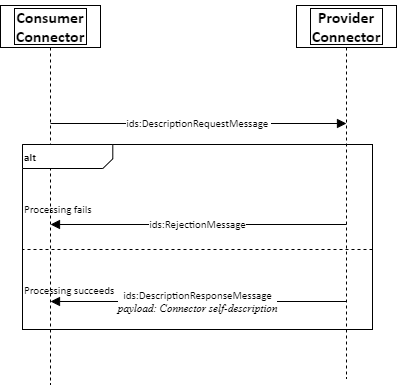

The diagram above was exported from draw.io. Its source (the exported page's mxGraphModel, read from the mxfile embedded in the PNG):
<mxGraphModel dx="1022" dy="388" grid="1" gridSize="10" guides="1" tooltips="1" connect="1" arrows="1" fold="1" page="1" pageScale="1" pageWidth="827" pageHeight="1169" math="0" shadow="0">
  <root>
    <mxCell id="0" />
    <mxCell id="1" value="Verbinder" parent="0" />
    <mxCell id="2" style="vsdxID=1000;fillColor=#FFFFFF;gradientColor=none;shape=stencil(nZBLDoAgDERP0z3SIyjew0SURgSD+Lu9kMZoXLhwN9O+tukAlrNpJg1SzDH4QW/URgNYgZTkjA4UkwJUgGXng+6DX1zLfmoymdXo17xh5zmRJ6Q42BWCfc2oJfdAr+Yv+AP9Cb7OJ3H/2JG1HNGz/84klThPVCc=);labelBackgroundColor=none;rounded=0;html=1;whiteSpace=wrap;" parent="1" vertex="1">
      <mxGeometry x="168" y="141" width="100" height="42" as="geometry" />
    </mxCell>
    <mxCell id="3" style="vsdxID=1001;fillColor=#FFFFFF;gradientColor=none;shape=stencil(nZBLDoAgDERP0z3SIyjew0SURgSD+Lu9kMZoXLhwN9O+tukAlrNpJg1SzDH4QW/URgNYgZTkjA4UkwJUgGXng+6DX1zLfmoymdXo17xh5zmRJ6Q42BWCfc2oJfdAr+Yv+AP9Cb7OJ3H/2JG1HNGz/84klThPVCc=);labelBackgroundColor=none;rounded=0;html=1;whiteSpace=wrap;" parent="2" vertex="1">
      <mxGeometry x="14" y="3" width="72" height="36" as="geometry" />
    </mxCell>
    <mxCell id="4" style="vsdxID=1002;fillColor=#FFFFFF;gradientColor=none;shape=stencil(1VFBDsIgEHwNRxKE+IJa/7GxSyFiaRa07e+FLImtB+/eZnZmdgkjTJcczCi0SpniHRc/ZCfMRWjtJ4fkc0HC9MJ0NhKOFJ/TwHyG6qzoEV91w8q5s6oRrTamJ8X8yl6gW9GoeZuVtgP9vUitElafJMUM2cfpEA1AI8pyRNoAYwuylBbEeTf+h2cV8Plm60Pglvb6dy1lxJWa/g0=);labelBackgroundColor=none;rounded=0;html=1;whiteSpace=wrap;" parent="2" vertex="1">
      <mxGeometry x="38" y="-5" width="24" height="1" as="geometry" />
    </mxCell>
    <mxCell id="5" style="vsdxID=1004;edgeStyle=none;dashed=1;startArrow=none;endArrow=none;startSize=5;endSize=5;spacingTop=0;spacingBottom=0;spacingLeft=0;spacingRight=0;verticalAlign=middle;html=1;labelBackgroundColor=#ffffff;rounded=0;" parent="2" edge="1">
      <mxGeometry relative="1" as="geometry">
        <Array as="points" />
        <mxPoint x="50" y="42" as="sourcePoint" />
        <mxPoint x="50" y="379" as="targetPoint" />
      </mxGeometry>
    </mxCell>
    <mxCell id="6" value="&lt;font style=&quot;font-size:16px;font-family:Calibri;color:#000000;direction:ltr;letter-spacing:0px;line-height:120%;opacity:1&quot;&gt;&lt;b&gt;Consumer Connector&lt;br/&gt;&lt;/b&gt;&lt;/font&gt;" style="text;vsdxID=1000;fillColor=none;gradientColor=none;labelBackgroundColor=none;rounded=0;html=1;whiteSpace=wrap;verticalAlign=middle;align=center;strokeColor=none;;html=1;" parent="2" vertex="1">
      <mxGeometry width="100.15" height="42" as="geometry" />
    </mxCell>
    <mxCell id="7" style="vsdxID=1005;fillColor=#FFFFFF;gradientColor=none;shape=stencil(nZBLDoAgDERP0z3SIyjew0SURgSD+Lu9kMZoXLhwN9O+tukAlrNpJg1SzDH4QW/URgNYgZTkjA4UkwJUgGXng+6DX1zLfmoymdXo17xh5zmRJ6Q42BWCfc2oJfdAr+Yv+AP9Cb7OJ3H/2JG1HNGz/84klThPVCc=);labelBackgroundColor=none;rounded=0;html=1;whiteSpace=wrap;" parent="1" vertex="1">
      <mxGeometry x="464" y="141" width="100" height="42" as="geometry" />
    </mxCell>
    <mxCell id="8" style="vsdxID=1006;fillColor=#FFFFFF;gradientColor=none;shape=stencil(nZBLDoAgDERP0z3SIyjew0SURgSD+Lu9kMZoXLhwN9O+tukAlrNpJg1SzDH4QW/URgNYgZTkjA4UkwJUgGXng+6DX1zLfmoymdXo17xh5zmRJ6Q42BWCfc2oJfdAr+Yv+AP9Cb7OJ3H/2JG1HNGz/84klThPVCc=);labelBackgroundColor=none;rounded=0;html=1;whiteSpace=wrap;" parent="7" vertex="1">
      <mxGeometry x="14" y="3" width="72" height="36" as="geometry" />
    </mxCell>
    <mxCell id="9" style="vsdxID=1007;fillColor=#FFFFFF;gradientColor=none;shape=stencil(1VFBDsIgEHwNRxKE+IJa/7GxSyFiaRa07e+FLImtB+/eZnZmdgkjTJcczCi0SpniHRc/ZCfMRWjtJ4fkc0HC9MJ0NhKOFJ/TwHyG6qzoEV91w8q5s6oRrTamJ8X8yl6gW9GoeZuVtgP9vUitElafJMUM2cfpEA1AI8pyRNoAYwuylBbEeTf+h2cV8Plm60Pglvb6dy1lxJWa/g0=);labelBackgroundColor=none;rounded=0;html=1;whiteSpace=wrap;" parent="7" vertex="1">
      <mxGeometry x="38" y="-5" width="24" height="1" as="geometry" />
    </mxCell>
    <mxCell id="10" style="vsdxID=1009;edgeStyle=none;dashed=1;startArrow=none;endArrow=none;startSize=5;endSize=5;spacingTop=0;spacingBottom=0;spacingLeft=0;spacingRight=0;verticalAlign=middle;html=1;labelBackgroundColor=#ffffff;rounded=0;" parent="7" edge="1">
      <mxGeometry relative="1" as="geometry">
        <Array as="points" />
        <mxPoint x="50" y="42" as="sourcePoint" />
        <mxPoint x="50" y="373" as="targetPoint" />
      </mxGeometry>
    </mxCell>
    <mxCell id="11" value="&lt;font style=&quot;font-size:16px;font-family:Calibri;color:#000000;direction:ltr;letter-spacing:0px;line-height:120%;opacity:1&quot;&gt;&lt;b&gt;Provider Connector&lt;br/&gt;&lt;/b&gt;&lt;/font&gt;" style="text;vsdxID=1005;fillColor=none;gradientColor=none;labelBackgroundColor=none;rounded=0;html=1;whiteSpace=wrap;verticalAlign=middle;align=center;strokeColor=none;;html=1;" parent="7" vertex="1">
      <mxGeometry width="100.15" height="42" as="geometry" />
    </mxCell>
    <mxCell id="12" style="vsdxID=1027;fillColor=#FFFFFF;gradientColor=none;fillOpacity=0;shape=stencil(nZBLDoAgDERP0z3SIyjew0SURgSD+Lu9kMZoXLhwN9O+tukAlrNpJg1SzDH4QW/URgNYgZTkjA4UkwJUgGXng+6DX1zLfmoymdXo17xh5zmRJ6Q42BWCfc2oJfdAr+Yv+AP9Cb7OJ3H/2JG1HNGz/84klThPVCc=);labelBackgroundColor=none;rounded=0;html=1;whiteSpace=wrap;" parent="1" vertex="1">
      <mxGeometry x="190" y="280" width="350" height="185" as="geometry" />
    </mxCell>
    <mxCell id="13" value="&lt;p style=&quot;align:left;margin-left:0;margin-right:0;margin-top:0px;margin-bottom:0px;text-indent:0;valign:middle;direction:ltr;&quot;&gt;&lt;font style=&quot;font-size:11px;font-family:Calibri;color:#000000;direction:ltr;letter-spacing:0px;line-height:120%;opacity:1&quot;&gt;&lt;b&gt;alt&lt;br/&gt;&lt;/b&gt;&lt;/font&gt;&lt;/p&gt;" style="verticalAlign=middle;align=left;vsdxID=1028;fillColor=#ffffff;gradientColor=none;shape=stencil(UzV2Ls5ILEhVNTIoLinKz04tz0wpyVA1dlE1MsrMy0gtyiwBslSNXVWNndPyi1LTi/JL81Ig/IJEkEoQKze/DGRCBUSfAUiHkUElhGdoAOG7QZTmZOYhKTUy0rM0JUG5qZ4FimpTSz1zExLU4zHbgDyFaO4FMhDBkpaZkwMJVWR59GAECkGiwNgVAA==);labelBackgroundColor=none;rounded=0;html=1;whiteSpace=wrap;" parent="12" vertex="1">
      <mxGeometry width="350" height="24" as="geometry" />
    </mxCell>
    <mxCell id="14" value="&lt;font style=&quot;font-size:11px;font-family:Calibri;color:#000000;direction:ltr;letter-spacing:0px;line-height:120%;opacity:1&quot;&gt;Processing succeeds&lt;br/&gt;&lt;/font&gt;" style="verticalAlign=middle;align=left;vsdxID=1029;fillColor=none;gradientColor=none;shape=stencil(nVBbDsIgEDzN/iN7BKz3aALIRgoE8HV7IRvT2igf/s3szL4GUBU3JwNSlJrjxdxJVwd4BCkpOJOpNgQ4ASobsznneA2aeZq7s6Ml3vqEB/eJ3iHFk9lBMD99s77Fv8wfVk/h5wmDmcP1Daw/WvKeI9rq+0xaifPE6QU=);dashed=1;labelBackgroundColor=none;rounded=0;html=1;whiteSpace=wrap;" parent="1" vertex="1">
      <mxGeometry x="190" y="385" width="350" height="80" as="geometry" />
    </mxCell>
    <mxCell id="15" value="&lt;font style=&quot;font-size:11px;font-family:Calibri;color:#000000;direction:ltr;letter-spacing:0px;line-height:120%;opacity:1&quot;&gt;Processing fails&lt;br/&gt;&lt;/font&gt;" style="verticalAlign=middle;align=left;vsdxID=1030;fillColor=none;gradientColor=none;dashed=1;labelBackgroundColor=none;rounded=0;html=1;strokeColor=none;whiteSpace=wrap;" parent="1" vertex="1">
      <mxGeometry x="190" y="304" width="350" height="80" as="geometry" />
    </mxCell>
    <mxCell id="16" value="&lt;font style=&quot;font-size:11px;font-family:Calibri;color:#000000;direction:ltr;letter-spacing:0px;line-height:120%;opacity:1&quot;&gt;ids:RejectionMessage&lt;br/&gt;&lt;/font&gt;" style="vsdxID=1031;edgeStyle=none;startArrow=none;endArrow=block;startSize=2;endSize=7;spacingTop=0;spacingBottom=0;spacingLeft=0;spacingRight=0;verticalAlign=middle;html=1;labelBackgroundColor=#ffffff;rounded=0;align=center;exitX=0.5;exitY=5.214285714285714;exitDx=0;exitDy=0;exitPerimeter=0;entryX=0.5;entryY=5.214285714285714;entryDx=0;entryDy=0;entryPerimeter=0;" parent="1" source="7" target="2" edge="1">
      <mxGeometry relative="1" as="geometry">
        <mxPoint x="-1" as="offset" />
        <Array as="points" />
      </mxGeometry>
    </mxCell>
    <mxCell id="17" value="&lt;font style=&quot;font-size:11px;font-family:Calibri;color:#000000;direction:ltr;letter-spacing:0px;line-height:120%;opacity:1&quot;&gt;ids:DescriptionResponseMessage&lt;br/&gt;&lt;/font&gt;&lt;font style=&quot;font-size:11px;font-family:Themed;color:#000000;direction:ltr;letter-spacing:0px;line-height:120%;opacity:1&quot;&gt;&lt;i&gt;payload: Connector self-description&lt;/i&gt;&lt;/font&gt;&lt;font style=&quot;font-size:11px;font-family:Themed;color:#000000;direction:ltr;letter-spacing:0px;line-height:120%;opacity:1&quot;&gt;&lt;br/&gt;&lt;/font&gt;" style="vsdxID=1012;edgeStyle=none;startArrow=none;endArrow=block;startSize=2;endSize=7;spacingTop=0;spacingBottom=0;spacingLeft=0;spacingRight=0;verticalAlign=middle;html=1;labelBackgroundColor=#ffffff;rounded=0;align=center;exitX=0.5;exitY=7.0476190476190474;exitDx=0;exitDy=0;exitPerimeter=0;entryX=0.5;entryY=7.0476190476190474;entryDx=0;entryDy=0;entryPerimeter=0;" parent="1" source="7" target="2" edge="1">
      <mxGeometry relative="1" as="geometry">
        <mxPoint x="-1" as="offset" />
        <Array as="points" />
      </mxGeometry>
    </mxCell>
    <mxCell id="18" value="&lt;font style=&quot;font-size:11px;font-family:Calibri;color:#000000;direction:ltr;letter-spacing:0px;line-height:120%;opacity:1&quot;&gt;ids:DescriptionRequestMessage &lt;br/&gt;&lt;/font&gt;" style="vsdxID=1010;edgeStyle=none;startArrow=none;endArrow=block;startSize=2;endSize=7;spacingTop=0;spacingBottom=0;spacingLeft=0;spacingRight=0;verticalAlign=middle;html=1;labelBackgroundColor=#ffffff;rounded=0;align=center;exitX=0.5;exitY=2.8095238095238093;exitDx=0;exitDy=0;exitPerimeter=0;entryX=0.5;entryY=2.8095238095238093;entryDx=0;entryDy=0;entryPerimeter=0;" parent="1" source="2" target="7" edge="1">
      <mxGeometry relative="1" as="geometry">
        <mxPoint as="offset" />
        <Array as="points" />
      </mxGeometry>
    </mxCell>
  </root>
</mxGraphModel>